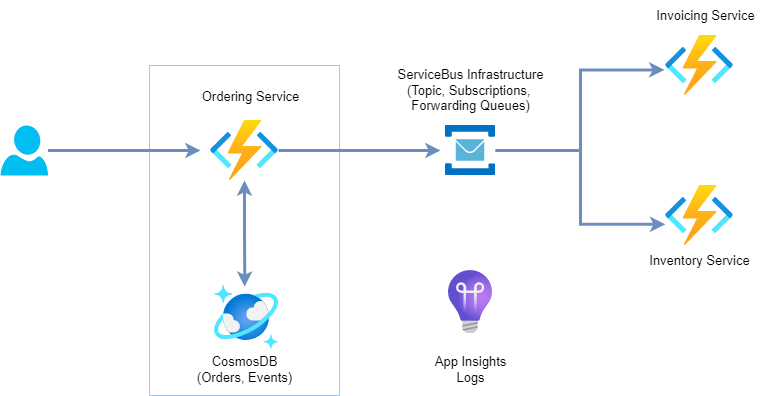

The diagram above was exported from draw.io. Its source (the exported page's mxGraphModel, read from the mxfile embedded in the PNG):
<mxGraphModel dx="1001" dy="649" grid="1" gridSize="10" guides="1" tooltips="1" connect="1" arrows="1" fold="1" page="1" pageScale="1" pageWidth="850" pageHeight="1100" math="0" shadow="0">
  <root>
    <mxCell id="0" />
    <mxCell id="1" parent="0" />
    <mxCell id="AS_XX0CEwbKgVXakB51H-17" value="" style="rounded=0;whiteSpace=wrap;html=1;fillColor=none;fontColor=#333333;strokeColor=#A9C4EB;fontSize=13;" vertex="1" parent="1">
      <mxGeometry x="159" y="190" width="190" height="330" as="geometry" />
    </mxCell>
    <mxCell id="AS_XX0CEwbKgVXakB51H-8" style="edgeStyle=orthogonalEdgeStyle;rounded=0;orthogonalLoop=1;jettySize=auto;html=1;entryX=0.472;entryY=0.019;entryDx=0;entryDy=0;entryPerimeter=0;strokeWidth=3;fillColor=#dae8fc;strokeColor=#6c8ebf;startArrow=classic;startFill=1;fontSize=13;" edge="1" parent="1" source="AS_XX0CEwbKgVXakB51H-1" target="AS_XX0CEwbKgVXakB51H-5">
      <mxGeometry relative="1" as="geometry" />
    </mxCell>
    <mxCell id="AS_XX0CEwbKgVXakB51H-10" style="edgeStyle=orthogonalEdgeStyle;rounded=0;orthogonalLoop=1;jettySize=auto;html=1;strokeWidth=3;startArrow=none;startFill=0;fillColor=#dae8fc;strokeColor=#6c8ebf;fontSize=13;" edge="1" parent="1" source="AS_XX0CEwbKgVXakB51H-1">
      <mxGeometry relative="1" as="geometry">
        <mxPoint x="450" y="275" as="targetPoint" />
      </mxGeometry>
    </mxCell>
    <mxCell id="AS_XX0CEwbKgVXakB51H-1" value="" style="aspect=fixed;html=1;points=[];align=center;image;fontSize=13;image=img/lib/azure2/compute/Function_Apps.svg;" vertex="1" parent="1">
      <mxGeometry x="220" y="245" width="68" height="60" as="geometry" />
    </mxCell>
    <mxCell id="AS_XX0CEwbKgVXakB51H-2" value="" style="aspect=fixed;html=1;points=[];align=center;image;fontSize=13;image=img/lib/azure2/compute/Function_Apps.svg;" vertex="1" parent="1">
      <mxGeometry x="675" y="160" width="68" height="60" as="geometry" />
    </mxCell>
    <mxCell id="AS_XX0CEwbKgVXakB51H-3" value="" style="aspect=fixed;html=1;points=[];align=center;image;fontSize=13;image=img/lib/azure2/compute/Function_Apps.svg;" vertex="1" parent="1">
      <mxGeometry x="675" y="310" width="68" height="60" as="geometry" />
    </mxCell>
    <mxCell id="AS_XX0CEwbKgVXakB51H-11" style="edgeStyle=orthogonalEdgeStyle;rounded=0;orthogonalLoop=1;jettySize=auto;html=1;entryX=-0.015;entryY=0.573;entryDx=0;entryDy=0;entryPerimeter=0;strokeWidth=3;startArrow=none;startFill=0;fillColor=#dae8fc;strokeColor=#6c8ebf;fontSize=13;" edge="1" parent="1" source="AS_XX0CEwbKgVXakB51H-4" target="AS_XX0CEwbKgVXakB51H-2">
      <mxGeometry relative="1" as="geometry" />
    </mxCell>
    <mxCell id="AS_XX0CEwbKgVXakB51H-12" style="edgeStyle=orthogonalEdgeStyle;rounded=0;orthogonalLoop=1;jettySize=auto;html=1;entryX=-0.003;entryY=0.647;entryDx=0;entryDy=0;entryPerimeter=0;strokeWidth=3;startArrow=none;startFill=0;fillColor=#dae8fc;strokeColor=#6c8ebf;fontSize=13;" edge="1" parent="1" source="AS_XX0CEwbKgVXakB51H-4" target="AS_XX0CEwbKgVXakB51H-3">
      <mxGeometry relative="1" as="geometry" />
    </mxCell>
    <mxCell id="AS_XX0CEwbKgVXakB51H-4" value="" style="sketch=0;aspect=fixed;html=1;points=[];align=center;image;fontSize=13;image=img/lib/mscae/Service_Bus.svg;" vertex="1" parent="1">
      <mxGeometry x="455" y="250" width="50" height="50" as="geometry" />
    </mxCell>
    <mxCell id="AS_XX0CEwbKgVXakB51H-5" value="" style="aspect=fixed;html=1;points=[];align=center;image;fontSize=13;image=img/lib/azure2/databases/Azure_Cosmos_DB.svg;" vertex="1" parent="1">
      <mxGeometry x="224" y="410" width="64" height="64" as="geometry" />
    </mxCell>
    <mxCell id="AS_XX0CEwbKgVXakB51H-7" style="edgeStyle=orthogonalEdgeStyle;rounded=0;orthogonalLoop=1;jettySize=auto;html=1;strokeWidth=3;fillColor=#dae8fc;strokeColor=#6c8ebf;fontSize=13;" edge="1" parent="1" source="AS_XX0CEwbKgVXakB51H-6">
      <mxGeometry relative="1" as="geometry">
        <mxPoint x="210" y="275" as="targetPoint" />
      </mxGeometry>
    </mxCell>
    <mxCell id="AS_XX0CEwbKgVXakB51H-6" value="" style="verticalLabelPosition=bottom;html=1;verticalAlign=top;align=center;strokeColor=none;fillColor=#00BEF2;shape=mxgraph.azure.user;fontSize=13;" vertex="1" parent="1">
      <mxGeometry x="10" y="250" width="47.5" height="50" as="geometry" />
    </mxCell>
    <mxCell id="AS_XX0CEwbKgVXakB51H-13" value="Ordering Service" style="text;html=1;align=center;verticalAlign=middle;resizable=0;points=[];autosize=1;strokeColor=none;fillColor=none;fontSize=13;" vertex="1" parent="1">
      <mxGeometry x="200" y="206" width="120" height="30" as="geometry" />
    </mxCell>
    <mxCell id="AS_XX0CEwbKgVXakB51H-14" value="Invoicing Service" style="text;html=1;align=center;verticalAlign=middle;resizable=0;points=[];autosize=1;strokeColor=none;fillColor=none;fontSize=13;" vertex="1" parent="1">
      <mxGeometry x="655" y="125" width="120" height="30" as="geometry" />
    </mxCell>
    <mxCell id="AS_XX0CEwbKgVXakB51H-15" value="Inventory Service" style="text;html=1;align=center;verticalAlign=middle;resizable=0;points=[];autosize=1;strokeColor=none;fillColor=none;fontSize=13;" vertex="1" parent="1">
      <mxGeometry x="649" y="370" width="120" height="30" as="geometry" />
    </mxCell>
    <mxCell id="AS_XX0CEwbKgVXakB51H-16" value="ServiceBus Infrastructure&lt;br style=&quot;font-size: 13px;&quot;&gt;(Topic, Subscriptions,&amp;nbsp;&lt;br style=&quot;font-size: 13px;&quot;&gt;Forwarding Queues)" style="text;html=1;align=center;verticalAlign=middle;resizable=0;points=[];autosize=1;strokeColor=none;fillColor=none;fontSize=13;" vertex="1" parent="1">
      <mxGeometry x="395" y="185" width="170" height="60" as="geometry" />
    </mxCell>
    <mxCell id="AS_XX0CEwbKgVXakB51H-18" value="CosmosDB&lt;br style=&quot;font-size: 13px;&quot;&gt;(Orders, Events)" style="text;html=1;align=center;verticalAlign=middle;resizable=0;points=[];autosize=1;strokeColor=none;fillColor=none;fontSize=13;" vertex="1" parent="1">
      <mxGeometry x="194" y="474" width="120" height="40" as="geometry" />
    </mxCell>
    <mxCell id="AS_XX0CEwbKgVXakB51H-19" value="" style="aspect=fixed;html=1;points=[];align=center;image;fontSize=13;image=img/lib/azure2/devops/Application_Insights.svg;strokeColor=#A9C4EB;fillColor=none;gradientColor=none;" vertex="1" parent="1">
      <mxGeometry x="458" y="395" width="44" height="63" as="geometry" />
    </mxCell>
    <mxCell id="AS_XX0CEwbKgVXakB51H-20" value="App Insights&lt;br style=&quot;font-size: 13px;&quot;&gt;Logs" style="text;html=1;align=center;verticalAlign=middle;resizable=0;points=[];autosize=1;strokeColor=none;fillColor=none;fontSize=13;" vertex="1" parent="1">
      <mxGeometry x="430" y="474" width="100" height="40" as="geometry" />
    </mxCell>
  </root>
</mxGraphModel>